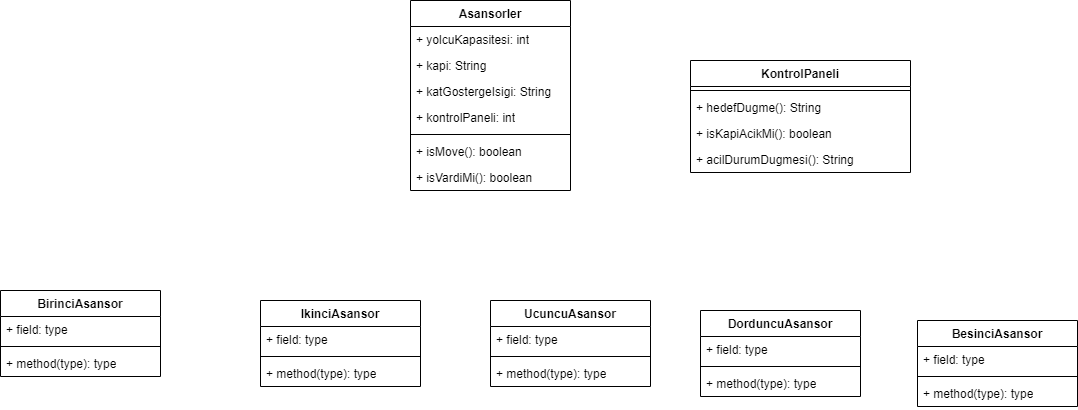

The diagram above was exported from draw.io. Its source (the exported page's mxGraphModel, read from the mxfile embedded in the PNG):
<mxGraphModel dx="1941" dy="616" grid="1" gridSize="10" guides="1" tooltips="1" connect="1" arrows="1" fold="1" page="1" pageScale="1" pageWidth="827" pageHeight="1169" math="0" shadow="0">
  <root>
    <mxCell id="WIyWlLk6GJQsqaUBKTNV-0" />
    <mxCell id="WIyWlLk6GJQsqaUBKTNV-1" parent="WIyWlLk6GJQsqaUBKTNV-0" />
    <mxCell id="Ls16sopUKy2sY7cGGPGL-0" value="Asansorler" style="swimlane;fontStyle=1;align=center;verticalAlign=top;childLayout=stackLayout;horizontal=1;startSize=26;horizontalStack=0;resizeParent=1;resizeParentMax=0;resizeLast=0;collapsible=1;marginBottom=0;whiteSpace=wrap;html=1;" vertex="1" parent="WIyWlLk6GJQsqaUBKTNV-1">
      <mxGeometry x="320" y="80" width="160" height="190" as="geometry" />
    </mxCell>
    <mxCell id="Ls16sopUKy2sY7cGGPGL-1" value="+ yolcuKapasitesi: int" style="text;strokeColor=none;fillColor=none;align=left;verticalAlign=top;spacingLeft=4;spacingRight=4;overflow=hidden;rotatable=0;points=[[0,0.5],[1,0.5]];portConstraint=eastwest;whiteSpace=wrap;html=1;" vertex="1" parent="Ls16sopUKy2sY7cGGPGL-0">
      <mxGeometry y="26" width="160" height="26" as="geometry" />
    </mxCell>
    <mxCell id="Ls16sopUKy2sY7cGGPGL-24" value="+ kapi: String" style="text;strokeColor=none;fillColor=none;align=left;verticalAlign=top;spacingLeft=4;spacingRight=4;overflow=hidden;rotatable=0;points=[[0,0.5],[1,0.5]];portConstraint=eastwest;whiteSpace=wrap;html=1;" vertex="1" parent="Ls16sopUKy2sY7cGGPGL-0">
      <mxGeometry y="52" width="160" height="26" as="geometry" />
    </mxCell>
    <mxCell id="Ls16sopUKy2sY7cGGPGL-26" value="+ katGostergeIsigi: String" style="text;strokeColor=none;fillColor=none;align=left;verticalAlign=top;spacingLeft=4;spacingRight=4;overflow=hidden;rotatable=0;points=[[0,0.5],[1,0.5]];portConstraint=eastwest;whiteSpace=wrap;html=1;" vertex="1" parent="Ls16sopUKy2sY7cGGPGL-0">
      <mxGeometry y="78" width="160" height="26" as="geometry" />
    </mxCell>
    <mxCell id="Ls16sopUKy2sY7cGGPGL-25" value="+ kontrolPaneli: int" style="text;strokeColor=none;fillColor=none;align=left;verticalAlign=top;spacingLeft=4;spacingRight=4;overflow=hidden;rotatable=0;points=[[0,0.5],[1,0.5]];portConstraint=eastwest;whiteSpace=wrap;html=1;" vertex="1" parent="Ls16sopUKy2sY7cGGPGL-0">
      <mxGeometry y="104" width="160" height="26" as="geometry" />
    </mxCell>
    <mxCell id="Ls16sopUKy2sY7cGGPGL-2" value="" style="line;strokeWidth=1;fillColor=none;align=left;verticalAlign=middle;spacingTop=-1;spacingLeft=3;spacingRight=3;rotatable=0;labelPosition=right;points=[];portConstraint=eastwest;strokeColor=inherit;" vertex="1" parent="Ls16sopUKy2sY7cGGPGL-0">
      <mxGeometry y="130" width="160" height="8" as="geometry" />
    </mxCell>
    <mxCell id="Ls16sopUKy2sY7cGGPGL-3" value="+ isMove(): boolean" style="text;strokeColor=none;fillColor=none;align=left;verticalAlign=top;spacingLeft=4;spacingRight=4;overflow=hidden;rotatable=0;points=[[0,0.5],[1,0.5]];portConstraint=eastwest;whiteSpace=wrap;html=1;" vertex="1" parent="Ls16sopUKy2sY7cGGPGL-0">
      <mxGeometry y="138" width="160" height="26" as="geometry" />
    </mxCell>
    <mxCell id="Ls16sopUKy2sY7cGGPGL-32" value="+ isVardiMi(): boolean" style="text;strokeColor=none;fillColor=none;align=left;verticalAlign=top;spacingLeft=4;spacingRight=4;overflow=hidden;rotatable=0;points=[[0,0.5],[1,0.5]];portConstraint=eastwest;whiteSpace=wrap;html=1;" vertex="1" parent="Ls16sopUKy2sY7cGGPGL-0">
      <mxGeometry y="164" width="160" height="26" as="geometry" />
    </mxCell>
    <mxCell id="Ls16sopUKy2sY7cGGPGL-4" value="UcuncuAsansor" style="swimlane;fontStyle=1;align=center;verticalAlign=top;childLayout=stackLayout;horizontal=1;startSize=26;horizontalStack=0;resizeParent=1;resizeParentMax=0;resizeLast=0;collapsible=1;marginBottom=0;whiteSpace=wrap;html=1;" vertex="1" parent="WIyWlLk6GJQsqaUBKTNV-1">
      <mxGeometry x="400" y="380" width="160" height="86" as="geometry" />
    </mxCell>
    <mxCell id="Ls16sopUKy2sY7cGGPGL-5" value="+ field: type" style="text;strokeColor=none;fillColor=none;align=left;verticalAlign=top;spacingLeft=4;spacingRight=4;overflow=hidden;rotatable=0;points=[[0,0.5],[1,0.5]];portConstraint=eastwest;whiteSpace=wrap;html=1;" vertex="1" parent="Ls16sopUKy2sY7cGGPGL-4">
      <mxGeometry y="26" width="160" height="26" as="geometry" />
    </mxCell>
    <mxCell id="Ls16sopUKy2sY7cGGPGL-6" value="" style="line;strokeWidth=1;fillColor=none;align=left;verticalAlign=middle;spacingTop=-1;spacingLeft=3;spacingRight=3;rotatable=0;labelPosition=right;points=[];portConstraint=eastwest;strokeColor=inherit;" vertex="1" parent="Ls16sopUKy2sY7cGGPGL-4">
      <mxGeometry y="52" width="160" height="8" as="geometry" />
    </mxCell>
    <mxCell id="Ls16sopUKy2sY7cGGPGL-7" value="+ method(type): type" style="text;strokeColor=none;fillColor=none;align=left;verticalAlign=top;spacingLeft=4;spacingRight=4;overflow=hidden;rotatable=0;points=[[0,0.5],[1,0.5]];portConstraint=eastwest;whiteSpace=wrap;html=1;" vertex="1" parent="Ls16sopUKy2sY7cGGPGL-4">
      <mxGeometry y="60" width="160" height="26" as="geometry" />
    </mxCell>
    <mxCell id="Ls16sopUKy2sY7cGGPGL-8" value="IkinciAsansor" style="swimlane;fontStyle=1;align=center;verticalAlign=top;childLayout=stackLayout;horizontal=1;startSize=26;horizontalStack=0;resizeParent=1;resizeParentMax=0;resizeLast=0;collapsible=1;marginBottom=0;whiteSpace=wrap;html=1;" vertex="1" parent="WIyWlLk6GJQsqaUBKTNV-1">
      <mxGeometry x="170" y="380" width="160" height="86" as="geometry" />
    </mxCell>
    <mxCell id="Ls16sopUKy2sY7cGGPGL-9" value="+ field: type" style="text;strokeColor=none;fillColor=none;align=left;verticalAlign=top;spacingLeft=4;spacingRight=4;overflow=hidden;rotatable=0;points=[[0,0.5],[1,0.5]];portConstraint=eastwest;whiteSpace=wrap;html=1;" vertex="1" parent="Ls16sopUKy2sY7cGGPGL-8">
      <mxGeometry y="26" width="160" height="26" as="geometry" />
    </mxCell>
    <mxCell id="Ls16sopUKy2sY7cGGPGL-10" value="" style="line;strokeWidth=1;fillColor=none;align=left;verticalAlign=middle;spacingTop=-1;spacingLeft=3;spacingRight=3;rotatable=0;labelPosition=right;points=[];portConstraint=eastwest;strokeColor=inherit;" vertex="1" parent="Ls16sopUKy2sY7cGGPGL-8">
      <mxGeometry y="52" width="160" height="8" as="geometry" />
    </mxCell>
    <mxCell id="Ls16sopUKy2sY7cGGPGL-11" value="+ method(type): type" style="text;strokeColor=none;fillColor=none;align=left;verticalAlign=top;spacingLeft=4;spacingRight=4;overflow=hidden;rotatable=0;points=[[0,0.5],[1,0.5]];portConstraint=eastwest;whiteSpace=wrap;html=1;" vertex="1" parent="Ls16sopUKy2sY7cGGPGL-8">
      <mxGeometry y="60" width="160" height="26" as="geometry" />
    </mxCell>
    <mxCell id="Ls16sopUKy2sY7cGGPGL-12" value="BirinciAsansor" style="swimlane;fontStyle=1;align=center;verticalAlign=top;childLayout=stackLayout;horizontal=1;startSize=26;horizontalStack=0;resizeParent=1;resizeParentMax=0;resizeLast=0;collapsible=1;marginBottom=0;whiteSpace=wrap;html=1;" vertex="1" parent="WIyWlLk6GJQsqaUBKTNV-1">
      <mxGeometry x="-90" y="370" width="160" height="86" as="geometry" />
    </mxCell>
    <mxCell id="Ls16sopUKy2sY7cGGPGL-13" value="+ field: type" style="text;strokeColor=none;fillColor=none;align=left;verticalAlign=top;spacingLeft=4;spacingRight=4;overflow=hidden;rotatable=0;points=[[0,0.5],[1,0.5]];portConstraint=eastwest;whiteSpace=wrap;html=1;" vertex="1" parent="Ls16sopUKy2sY7cGGPGL-12">
      <mxGeometry y="26" width="160" height="26" as="geometry" />
    </mxCell>
    <mxCell id="Ls16sopUKy2sY7cGGPGL-14" value="" style="line;strokeWidth=1;fillColor=none;align=left;verticalAlign=middle;spacingTop=-1;spacingLeft=3;spacingRight=3;rotatable=0;labelPosition=right;points=[];portConstraint=eastwest;strokeColor=inherit;" vertex="1" parent="Ls16sopUKy2sY7cGGPGL-12">
      <mxGeometry y="52" width="160" height="8" as="geometry" />
    </mxCell>
    <mxCell id="Ls16sopUKy2sY7cGGPGL-15" value="+ method(type): type" style="text;strokeColor=none;fillColor=none;align=left;verticalAlign=top;spacingLeft=4;spacingRight=4;overflow=hidden;rotatable=0;points=[[0,0.5],[1,0.5]];portConstraint=eastwest;whiteSpace=wrap;html=1;" vertex="1" parent="Ls16sopUKy2sY7cGGPGL-12">
      <mxGeometry y="60" width="160" height="26" as="geometry" />
    </mxCell>
    <mxCell id="Ls16sopUKy2sY7cGGPGL-16" value="DorduncuAsansor" style="swimlane;fontStyle=1;align=center;verticalAlign=top;childLayout=stackLayout;horizontal=1;startSize=26;horizontalStack=0;resizeParent=1;resizeParentMax=0;resizeLast=0;collapsible=1;marginBottom=0;whiteSpace=wrap;html=1;" vertex="1" parent="WIyWlLk6GJQsqaUBKTNV-1">
      <mxGeometry x="610" y="390" width="160" height="86" as="geometry" />
    </mxCell>
    <mxCell id="Ls16sopUKy2sY7cGGPGL-17" value="+ field: type" style="text;strokeColor=none;fillColor=none;align=left;verticalAlign=top;spacingLeft=4;spacingRight=4;overflow=hidden;rotatable=0;points=[[0,0.5],[1,0.5]];portConstraint=eastwest;whiteSpace=wrap;html=1;" vertex="1" parent="Ls16sopUKy2sY7cGGPGL-16">
      <mxGeometry y="26" width="160" height="26" as="geometry" />
    </mxCell>
    <mxCell id="Ls16sopUKy2sY7cGGPGL-18" value="" style="line;strokeWidth=1;fillColor=none;align=left;verticalAlign=middle;spacingTop=-1;spacingLeft=3;spacingRight=3;rotatable=0;labelPosition=right;points=[];portConstraint=eastwest;strokeColor=inherit;" vertex="1" parent="Ls16sopUKy2sY7cGGPGL-16">
      <mxGeometry y="52" width="160" height="8" as="geometry" />
    </mxCell>
    <mxCell id="Ls16sopUKy2sY7cGGPGL-19" value="+ method(type): type" style="text;strokeColor=none;fillColor=none;align=left;verticalAlign=top;spacingLeft=4;spacingRight=4;overflow=hidden;rotatable=0;points=[[0,0.5],[1,0.5]];portConstraint=eastwest;whiteSpace=wrap;html=1;" vertex="1" parent="Ls16sopUKy2sY7cGGPGL-16">
      <mxGeometry y="60" width="160" height="26" as="geometry" />
    </mxCell>
    <mxCell id="Ls16sopUKy2sY7cGGPGL-20" value="BesinciAsansor" style="swimlane;fontStyle=1;align=center;verticalAlign=top;childLayout=stackLayout;horizontal=1;startSize=26;horizontalStack=0;resizeParent=1;resizeParentMax=0;resizeLast=0;collapsible=1;marginBottom=0;whiteSpace=wrap;html=1;" vertex="1" parent="WIyWlLk6GJQsqaUBKTNV-1">
      <mxGeometry x="827" y="400" width="160" height="86" as="geometry" />
    </mxCell>
    <mxCell id="Ls16sopUKy2sY7cGGPGL-21" value="+ field: type" style="text;strokeColor=none;fillColor=none;align=left;verticalAlign=top;spacingLeft=4;spacingRight=4;overflow=hidden;rotatable=0;points=[[0,0.5],[1,0.5]];portConstraint=eastwest;whiteSpace=wrap;html=1;" vertex="1" parent="Ls16sopUKy2sY7cGGPGL-20">
      <mxGeometry y="26" width="160" height="26" as="geometry" />
    </mxCell>
    <mxCell id="Ls16sopUKy2sY7cGGPGL-22" value="" style="line;strokeWidth=1;fillColor=none;align=left;verticalAlign=middle;spacingTop=-1;spacingLeft=3;spacingRight=3;rotatable=0;labelPosition=right;points=[];portConstraint=eastwest;strokeColor=inherit;" vertex="1" parent="Ls16sopUKy2sY7cGGPGL-20">
      <mxGeometry y="52" width="160" height="8" as="geometry" />
    </mxCell>
    <mxCell id="Ls16sopUKy2sY7cGGPGL-23" value="+ method(type): type" style="text;strokeColor=none;fillColor=none;align=left;verticalAlign=top;spacingLeft=4;spacingRight=4;overflow=hidden;rotatable=0;points=[[0,0.5],[1,0.5]];portConstraint=eastwest;whiteSpace=wrap;html=1;" vertex="1" parent="Ls16sopUKy2sY7cGGPGL-20">
      <mxGeometry y="60" width="160" height="26" as="geometry" />
    </mxCell>
    <mxCell id="Ls16sopUKy2sY7cGGPGL-27" value="KontrolPaneli" style="swimlane;fontStyle=1;align=center;verticalAlign=top;childLayout=stackLayout;horizontal=1;startSize=26;horizontalStack=0;resizeParent=1;resizeParentMax=0;resizeLast=0;collapsible=1;marginBottom=0;whiteSpace=wrap;html=1;" vertex="1" parent="WIyWlLk6GJQsqaUBKTNV-1">
      <mxGeometry x="600" y="140" width="220" height="112" as="geometry" />
    </mxCell>
    <mxCell id="Ls16sopUKy2sY7cGGPGL-29" value="" style="line;strokeWidth=1;fillColor=none;align=left;verticalAlign=middle;spacingTop=-1;spacingLeft=3;spacingRight=3;rotatable=0;labelPosition=right;points=[];portConstraint=eastwest;strokeColor=inherit;" vertex="1" parent="Ls16sopUKy2sY7cGGPGL-27">
      <mxGeometry y="26" width="220" height="8" as="geometry" />
    </mxCell>
    <mxCell id="Ls16sopUKy2sY7cGGPGL-28" value="+ hedefDugme(): String" style="text;strokeColor=none;fillColor=none;align=left;verticalAlign=top;spacingLeft=4;spacingRight=4;overflow=hidden;rotatable=0;points=[[0,0.5],[1,0.5]];portConstraint=eastwest;whiteSpace=wrap;html=1;" vertex="1" parent="Ls16sopUKy2sY7cGGPGL-27">
      <mxGeometry y="34" width="220" height="26" as="geometry" />
    </mxCell>
    <mxCell id="Ls16sopUKy2sY7cGGPGL-30" value="+ isKapiAcikMi(): boolean" style="text;strokeColor=none;fillColor=none;align=left;verticalAlign=top;spacingLeft=4;spacingRight=4;overflow=hidden;rotatable=0;points=[[0,0.5],[1,0.5]];portConstraint=eastwest;whiteSpace=wrap;html=1;" vertex="1" parent="Ls16sopUKy2sY7cGGPGL-27">
      <mxGeometry y="60" width="220" height="26" as="geometry" />
    </mxCell>
    <mxCell id="Ls16sopUKy2sY7cGGPGL-31" value="+ acilDurumDugmesi(): String&amp;nbsp;" style="text;strokeColor=none;fillColor=none;align=left;verticalAlign=top;spacingLeft=4;spacingRight=4;overflow=hidden;rotatable=0;points=[[0,0.5],[1,0.5]];portConstraint=eastwest;whiteSpace=wrap;html=1;" vertex="1" parent="Ls16sopUKy2sY7cGGPGL-27">
      <mxGeometry y="86" width="220" height="26" as="geometry" />
    </mxCell>
  </root>
</mxGraphModel>